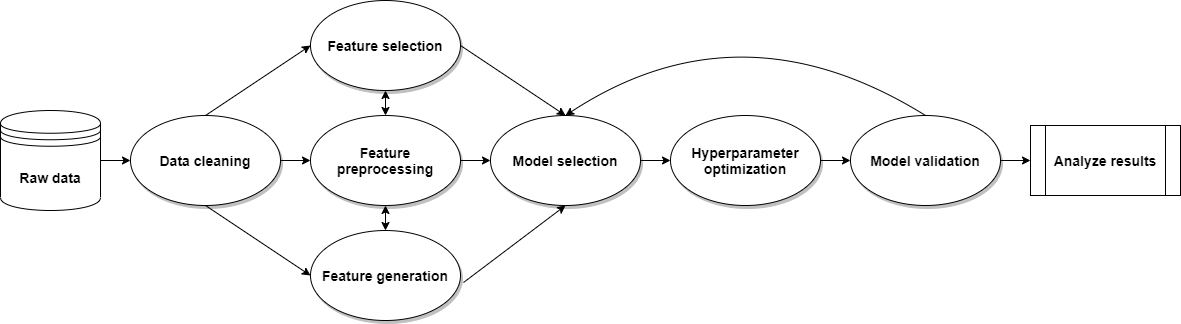

The diagram above was exported from draw.io. Its source (the exported page's mxGraphModel, read from the mxfile embedded in the PNG):
<mxGraphModel dx="2062" dy="1122" grid="1" gridSize="10" guides="1" tooltips="1" connect="1" arrows="1" fold="1" page="1" pageScale="1" pageWidth="827" pageHeight="1169" math="0" shadow="0">
  <root>
    <mxCell id="0" />
    <mxCell id="1" parent="0" />
    <mxCell id="P2go9P-14i5qmHkSFs70-1" value="&lt;font style=&quot;font-size: 14px&quot;&gt;&lt;b&gt;Raw data&lt;/b&gt;&lt;/font&gt;" style="shape=datastore;whiteSpace=wrap;html=1;" parent="1" vertex="1">
      <mxGeometry x="20" y="180" width="100" height="100" as="geometry" />
    </mxCell>
    <mxCell id="P2go9P-14i5qmHkSFs70-2" value="" style="endArrow=classic;html=1;exitX=1;exitY=0.5;exitDx=0;exitDy=0;entryX=0;entryY=0.5;entryDx=0;entryDy=0;" parent="1" source="P2go9P-14i5qmHkSFs70-1" target="P2go9P-14i5qmHkSFs70-31" edge="1">
      <mxGeometry width="50" height="50" relative="1" as="geometry">
        <mxPoint x="60" y="330" as="sourcePoint" />
        <mxPoint x="200" y="230" as="targetPoint" />
      </mxGeometry>
    </mxCell>
    <mxCell id="P2go9P-14i5qmHkSFs70-4" value="" style="endArrow=classic;html=1;exitX=0.5;exitY=0;exitDx=0;exitDy=0;entryX=0;entryY=0.5;entryDx=0;entryDy=0;" parent="1" source="P2go9P-14i5qmHkSFs70-31" target="P2go9P-14i5qmHkSFs70-28" edge="1">
      <mxGeometry width="50" height="50" relative="1" as="geometry">
        <mxPoint x="260" y="190" as="sourcePoint" />
        <mxPoint x="400" y="100" as="targetPoint" />
      </mxGeometry>
    </mxCell>
    <mxCell id="P2go9P-14i5qmHkSFs70-6" value="" style="endArrow=classic;html=1;exitX=0.5;exitY=1;exitDx=0;exitDy=0;entryX=0;entryY=0.5;entryDx=0;entryDy=0;" parent="1" source="P2go9P-14i5qmHkSFs70-31" target="P2go9P-14i5qmHkSFs70-30" edge="1">
      <mxGeometry width="50" height="50" relative="1" as="geometry">
        <mxPoint x="254" y="271.9999999999999" as="sourcePoint" />
        <mxPoint x="400" y="360" as="targetPoint" />
      </mxGeometry>
    </mxCell>
    <mxCell id="P2go9P-14i5qmHkSFs70-8" value="" style="endArrow=classic;html=1;exitX=1;exitY=0.5;exitDx=0;exitDy=0;entryX=0;entryY=0.5;entryDx=0;entryDy=0;" parent="1" source="P2go9P-14i5qmHkSFs70-31" target="P2go9P-14i5qmHkSFs70-29" edge="1">
      <mxGeometry width="50" height="50" relative="1" as="geometry">
        <mxPoint x="320" y="230" as="sourcePoint" />
        <mxPoint x="400" y="230" as="targetPoint" />
      </mxGeometry>
    </mxCell>
    <mxCell id="P2go9P-14i5qmHkSFs70-10" value="" style="endArrow=classic;startArrow=classic;html=1;fontSize=14;entryX=0.5;entryY=1;entryDx=0;entryDy=0;exitX=0.5;exitY=0;exitDx=0;exitDy=0;" parent="1" source="P2go9P-14i5qmHkSFs70-29" target="P2go9P-14i5qmHkSFs70-28" edge="1">
      <mxGeometry width="50" height="50" relative="1" as="geometry">
        <mxPoint x="420" y="190" as="sourcePoint" />
        <mxPoint x="420" y="140" as="targetPoint" />
      </mxGeometry>
    </mxCell>
    <mxCell id="P2go9P-14i5qmHkSFs70-11" value="" style="endArrow=classic;startArrow=classic;html=1;fontSize=14;exitX=0.5;exitY=0;exitDx=0;exitDy=0;entryX=0.5;entryY=1;entryDx=0;entryDy=0;" parent="1" source="P2go9P-14i5qmHkSFs70-30" target="P2go9P-14i5qmHkSFs70-29" edge="1">
      <mxGeometry width="50" height="50" relative="1" as="geometry">
        <mxPoint x="420" y="320" as="sourcePoint" />
        <mxPoint x="470" y="300" as="targetPoint" />
      </mxGeometry>
    </mxCell>
    <mxCell id="P2go9P-14i5qmHkSFs70-12" value="" style="endArrow=classic;html=1;exitX=1;exitY=0.5;exitDx=0;exitDy=0;entryX=0;entryY=0.5;entryDx=0;entryDy=0;" parent="1" source="P2go9P-14i5qmHkSFs70-29" target="P2go9P-14i5qmHkSFs70-13" edge="1">
      <mxGeometry width="50" height="50" relative="1" as="geometry">
        <mxPoint x="520" y="230" as="sourcePoint" />
        <mxPoint x="660" y="230" as="targetPoint" />
      </mxGeometry>
    </mxCell>
    <mxCell id="P2go9P-14i5qmHkSFs70-13" value="&lt;b style=&quot;font-size: 14px&quot;&gt;Model selection&lt;/b&gt;" style="ellipse;whiteSpace=wrap;html=1;shadow=1;fontSize=14;" parent="1" vertex="1">
      <mxGeometry x="510" y="185" width="150" height="90" as="geometry" />
    </mxCell>
    <mxCell id="P2go9P-14i5qmHkSFs70-16" value="" style="endArrow=classic;html=1;exitX=1;exitY=0.5;exitDx=0;exitDy=0;entryX=0.5;entryY=0;entryDx=0;entryDy=0;" parent="1" source="P2go9P-14i5qmHkSFs70-28" target="P2go9P-14i5qmHkSFs70-13" edge="1">
      <mxGeometry width="50" height="50" relative="1" as="geometry">
        <mxPoint x="520" y="100" as="sourcePoint" />
        <mxPoint x="690" y="150" as="targetPoint" />
      </mxGeometry>
    </mxCell>
    <mxCell id="P2go9P-14i5qmHkSFs70-17" value="" style="endArrow=classic;html=1;exitX=1.02;exitY=0.578;exitDx=0;exitDy=0;entryX=0.5;entryY=1;entryDx=0;entryDy=0;exitPerimeter=0;" parent="1" target="P2go9P-14i5qmHkSFs70-13" edge="1" source="P2go9P-14i5qmHkSFs70-30">
      <mxGeometry width="50" height="50" relative="1" as="geometry">
        <mxPoint x="520" y="360" as="sourcePoint" />
        <mxPoint x="420" y="120" as="targetPoint" />
      </mxGeometry>
    </mxCell>
    <mxCell id="P2go9P-14i5qmHkSFs70-24" value="&lt;b style=&quot;font-size: 14px&quot;&gt;Hyperparameter optimization&lt;/b&gt;" style="ellipse;whiteSpace=wrap;html=1;shadow=1;fontSize=14;" parent="1" vertex="1">
      <mxGeometry x="690" y="185" width="150" height="90" as="geometry" />
    </mxCell>
    <mxCell id="P2go9P-14i5qmHkSFs70-28" value="&lt;b style=&quot;font-size: 14px&quot;&gt;Feature selection&lt;/b&gt;" style="ellipse;whiteSpace=wrap;html=1;shadow=1;fontSize=14;" parent="1" vertex="1">
      <mxGeometry x="330" y="70" width="150" height="90" as="geometry" />
    </mxCell>
    <mxCell id="P2go9P-14i5qmHkSFs70-29" value="&lt;b style=&quot;font-size: 14px&quot;&gt;Feature preprocessing&lt;/b&gt;" style="ellipse;whiteSpace=wrap;html=1;shadow=1;fontSize=14;" parent="1" vertex="1">
      <mxGeometry x="330" y="185" width="150" height="90" as="geometry" />
    </mxCell>
    <mxCell id="P2go9P-14i5qmHkSFs70-30" value="&lt;b style=&quot;font-size: 14px&quot;&gt;Feature generation&lt;/b&gt;" style="ellipse;whiteSpace=wrap;html=1;shadow=1;fontSize=14;" parent="1" vertex="1">
      <mxGeometry x="330" y="300" width="150" height="90" as="geometry" />
    </mxCell>
    <mxCell id="P2go9P-14i5qmHkSFs70-31" value="&lt;b style=&quot;font-size: 14px&quot;&gt;Data cleaning&lt;/b&gt;" style="ellipse;whiteSpace=wrap;html=1;shadow=1;fontSize=14;" parent="1" vertex="1">
      <mxGeometry x="150" y="185" width="150" height="90" as="geometry" />
    </mxCell>
    <mxCell id="P2go9P-14i5qmHkSFs70-32" value="" style="curved=1;endArrow=classic;html=1;fontSize=14;entryX=0.5;entryY=0;entryDx=0;entryDy=0;exitX=0.5;exitY=0;exitDx=0;exitDy=0;" parent="1" source="P2go9P-14i5qmHkSFs70-25" target="P2go9P-14i5qmHkSFs70-13" edge="1">
      <mxGeometry width="50" height="50" relative="1" as="geometry">
        <mxPoint x="1070" y="170" as="sourcePoint" />
        <mxPoint x="710" y="170" as="targetPoint" />
        <Array as="points">
          <mxPoint x="760" y="70" />
        </Array>
      </mxGeometry>
    </mxCell>
    <mxCell id="P2go9P-14i5qmHkSFs70-35" value="" style="endArrow=classic;html=1;exitX=1;exitY=0.5;exitDx=0;exitDy=0;entryX=0;entryY=0.5;entryDx=0;entryDy=0;" parent="1" target="P2go9P-14i5qmHkSFs70-24" edge="1" source="P2go9P-14i5qmHkSFs70-13">
      <mxGeometry width="50" height="50" relative="1" as="geometry">
        <mxPoint x="720.0000000000009" y="230" as="sourcePoint" />
        <mxPoint x="790.0000000000009" y="230" as="targetPoint" />
      </mxGeometry>
    </mxCell>
    <mxCell id="P2go9P-14i5qmHkSFs70-36" value="" style="endArrow=classic;html=1;exitX=1;exitY=0.5;exitDx=0;exitDy=0;entryX=0;entryY=0.5;entryDx=0;entryDy=0;startArrow=none;" parent="1" edge="1" source="P2go9P-14i5qmHkSFs70-25">
      <mxGeometry width="50" height="50" relative="1" as="geometry">
        <mxPoint x="920.0000000000009" y="230" as="sourcePoint" />
        <mxPoint x="969.999999999997" y="230" as="targetPoint" />
      </mxGeometry>
    </mxCell>
    <mxCell id="P2go9P-14i5qmHkSFs70-37" value="" style="endArrow=classic;html=1;exitX=1;exitY=0.5;exitDx=0;exitDy=0;entryX=0;entryY=0.5;entryDx=0;entryDy=0;" parent="1" edge="1" target="kT-61vCmNu5SQCHGUoiR-1" source="P2go9P-14i5qmHkSFs70-25">
      <mxGeometry width="50" height="50" relative="1" as="geometry">
        <mxPoint x="1120.000000000001" y="230" as="sourcePoint" />
        <mxPoint x="1130" y="300" as="targetPoint" />
      </mxGeometry>
    </mxCell>
    <mxCell id="kT-61vCmNu5SQCHGUoiR-1" value="&lt;b&gt;&lt;font style=&quot;font-size: 14px&quot;&gt;Analyze results&lt;/font&gt;&lt;/b&gt;" style="shape=process;whiteSpace=wrap;html=1;backgroundOutline=1;" vertex="1" parent="1">
      <mxGeometry x="1050" y="195" width="150" height="70" as="geometry" />
    </mxCell>
    <mxCell id="P2go9P-14i5qmHkSFs70-25" value="&lt;b style=&quot;font-size: 14px&quot;&gt;Model validation&lt;/b&gt;" style="ellipse;whiteSpace=wrap;html=1;shadow=1;fontSize=14;" parent="1" vertex="1">
      <mxGeometry x="870" y="185" width="150" height="90" as="geometry" />
    </mxCell>
    <mxCell id="kT-61vCmNu5SQCHGUoiR-5" value="" style="endArrow=classic;html=1;exitX=1;exitY=0.5;exitDx=0;exitDy=0;entryX=0;entryY=0.5;entryDx=0;entryDy=0;" edge="1" parent="1" source="P2go9P-14i5qmHkSFs70-24" target="P2go9P-14i5qmHkSFs70-25">
      <mxGeometry width="50" height="50" relative="1" as="geometry">
        <mxPoint x="670" y="240" as="sourcePoint" />
        <mxPoint x="700" y="240" as="targetPoint" />
      </mxGeometry>
    </mxCell>
  </root>
</mxGraphModel>